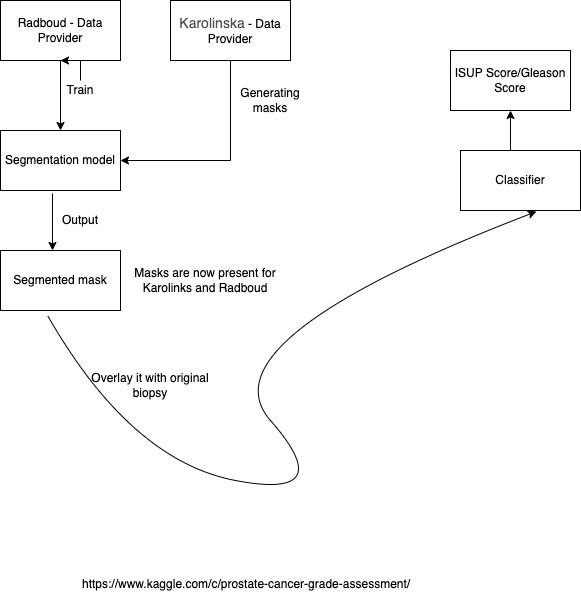

The diagram above was exported from draw.io. Its source (the exported page's mxGraphModel, read from the mxfile embedded in the PNG):
<mxGraphModel dx="946" dy="614" grid="1" gridSize="10" guides="1" tooltips="1" connect="1" arrows="1" fold="1" page="1" pageScale="1" pageWidth="827" pageHeight="1169" math="0" shadow="0">
  <root>
    <mxCell id="WIyWlLk6GJQsqaUBKTNV-0" />
    <mxCell id="WIyWlLk6GJQsqaUBKTNV-1" parent="WIyWlLk6GJQsqaUBKTNV-0" />
    <mxCell id="wjCxjBsrl3ucGBetgqIF-0" value="Radboud - Data Provider" style="rounded=0;whiteSpace=wrap;html=1;" parent="WIyWlLk6GJQsqaUBKTNV-1" vertex="1">
      <mxGeometry x="20" y="40" width="120" height="60" as="geometry" />
    </mxCell>
    <mxCell id="wjCxjBsrl3ucGBetgqIF-4" style="edgeStyle=orthogonalEdgeStyle;rounded=0;orthogonalLoop=1;jettySize=auto;html=1;exitX=0.5;exitY=1;exitDx=0;exitDy=0;" parent="WIyWlLk6GJQsqaUBKTNV-1" source="wjCxjBsrl3ucGBetgqIF-1" target="wjCxjBsrl3ucGBetgqIF-5" edge="1">
      <mxGeometry relative="1" as="geometry">
        <mxPoint x="80" y="180" as="targetPoint" />
      </mxGeometry>
    </mxCell>
    <mxCell id="wjCxjBsrl3ucGBetgqIF-1" value="Radboud - Data Provider" style="rounded=0;whiteSpace=wrap;html=1;" parent="WIyWlLk6GJQsqaUBKTNV-1" vertex="1">
      <mxGeometry x="20" y="40" width="120" height="60" as="geometry" />
    </mxCell>
    <mxCell id="wjCxjBsrl3ucGBetgqIF-10" style="edgeStyle=orthogonalEdgeStyle;rounded=0;orthogonalLoop=1;jettySize=auto;html=1;exitX=0.5;exitY=1;exitDx=0;exitDy=0;entryX=1;entryY=0.5;entryDx=0;entryDy=0;" parent="WIyWlLk6GJQsqaUBKTNV-1" source="wjCxjBsrl3ucGBetgqIF-2" target="wjCxjBsrl3ucGBetgqIF-5" edge="1">
      <mxGeometry relative="1" as="geometry">
        <mxPoint x="190" y="200" as="targetPoint" />
      </mxGeometry>
    </mxCell>
    <mxCell id="wjCxjBsrl3ucGBetgqIF-2" value="&lt;span style=&quot;color: rgba(0 , 0 , 0 , 0.7) ; font-family: &amp;#34;inter&amp;#34; , sans-serif ; font-size: 14px ; text-align: left ; background-color: rgb(255 , 255 , 255)&quot;&gt;Karolinska&lt;/span&gt;&amp;nbsp;- Data Provider" style="rounded=0;whiteSpace=wrap;html=1;" parent="WIyWlLk6GJQsqaUBKTNV-1" vertex="1">
      <mxGeometry x="190" y="40" width="120" height="60" as="geometry" />
    </mxCell>
    <mxCell id="wjCxjBsrl3ucGBetgqIF-3" value="" style="endArrow=classic;html=1;exitX=0.433;exitY=1.05;exitDx=0;exitDy=0;exitPerimeter=0;" parent="WIyWlLk6GJQsqaUBKTNV-1" source="wjCxjBsrl3ucGBetgqIF-5" edge="1">
      <mxGeometry width="50" height="50" relative="1" as="geometry">
        <mxPoint x="200" y="300" as="sourcePoint" />
        <mxPoint x="72" y="290" as="targetPoint" />
      </mxGeometry>
    </mxCell>
    <mxCell id="wjCxjBsrl3ucGBetgqIF-5" value="Segmentation model" style="rounded=0;whiteSpace=wrap;html=1;" parent="WIyWlLk6GJQsqaUBKTNV-1" vertex="1">
      <mxGeometry x="20" y="170" width="120" height="60" as="geometry" />
    </mxCell>
    <mxCell id="wjCxjBsrl3ucGBetgqIF-6" value="Segmented mask" style="rounded=0;whiteSpace=wrap;html=1;" parent="WIyWlLk6GJQsqaUBKTNV-1" vertex="1">
      <mxGeometry x="20" y="290" width="120" height="60" as="geometry" />
    </mxCell>
    <mxCell id="AVxGxmBfFfnBRUgJBLeI-0" value="" style="edgeStyle=orthogonalEdgeStyle;rounded=0;orthogonalLoop=1;jettySize=auto;html=1;" parent="WIyWlLk6GJQsqaUBKTNV-1" source="wjCxjBsrl3ucGBetgqIF-7" target="wjCxjBsrl3ucGBetgqIF-1" edge="1">
      <mxGeometry relative="1" as="geometry" />
    </mxCell>
    <mxCell id="wjCxjBsrl3ucGBetgqIF-7" value="Train" style="text;html=1;strokeColor=none;fillColor=none;align=center;verticalAlign=middle;whiteSpace=wrap;rounded=0;" parent="WIyWlLk6GJQsqaUBKTNV-1" vertex="1">
      <mxGeometry x="80" y="120" width="40" height="20" as="geometry" />
    </mxCell>
    <mxCell id="wjCxjBsrl3ucGBetgqIF-8" value="Output" style="text;html=1;strokeColor=none;fillColor=none;align=center;verticalAlign=middle;whiteSpace=wrap;rounded=0;" parent="WIyWlLk6GJQsqaUBKTNV-1" vertex="1">
      <mxGeometry x="80" y="250" width="40" height="20" as="geometry" />
    </mxCell>
    <mxCell id="wjCxjBsrl3ucGBetgqIF-11" value="Generating masks" style="text;html=1;strokeColor=none;fillColor=none;align=center;verticalAlign=middle;whiteSpace=wrap;rounded=0;" parent="WIyWlLk6GJQsqaUBKTNV-1" vertex="1">
      <mxGeometry x="250" y="130" width="80" height="20" as="geometry" />
    </mxCell>
    <mxCell id="wjCxjBsrl3ucGBetgqIF-15" value="Masks are now present for Karolinks and Radboud" style="text;html=1;strokeColor=none;fillColor=none;align=center;verticalAlign=middle;whiteSpace=wrap;rounded=0;" parent="WIyWlLk6GJQsqaUBKTNV-1" vertex="1">
      <mxGeometry x="150" y="310" width="150" height="20" as="geometry" />
    </mxCell>
    <mxCell id="wjCxjBsrl3ucGBetgqIF-18" value="Overlay it with original biopsy" style="text;html=1;strokeColor=none;fillColor=none;align=center;verticalAlign=middle;whiteSpace=wrap;rounded=0;" parent="WIyWlLk6GJQsqaUBKTNV-1" vertex="1">
      <mxGeometry x="110" y="410" width="120" height="30" as="geometry" />
    </mxCell>
    <mxCell id="wjCxjBsrl3ucGBetgqIF-19" value="Classifier" style="rounded=0;whiteSpace=wrap;html=1;" parent="WIyWlLk6GJQsqaUBKTNV-1" vertex="1">
      <mxGeometry x="480" y="190" width="120" height="60" as="geometry" />
    </mxCell>
    <mxCell id="wjCxjBsrl3ucGBetgqIF-20" value="" style="curved=1;endArrow=classic;html=1;exitX=0.392;exitY=1.083;exitDx=0;exitDy=0;exitPerimeter=0;entryX=0.633;entryY=1.017;entryDx=0;entryDy=0;entryPerimeter=0;" parent="WIyWlLk6GJQsqaUBKTNV-1" source="wjCxjBsrl3ucGBetgqIF-6" target="wjCxjBsrl3ucGBetgqIF-19" edge="1">
      <mxGeometry width="50" height="50" relative="1" as="geometry">
        <mxPoint x="220" y="430" as="sourcePoint" />
        <mxPoint x="270" y="380" as="targetPoint" />
        <Array as="points">
          <mxPoint x="150" y="500" />
          <mxPoint x="360" y="540" />
          <mxPoint x="220" y="380" />
        </Array>
      </mxGeometry>
    </mxCell>
    <mxCell id="wjCxjBsrl3ucGBetgqIF-21" value="" style="endArrow=classic;html=1;" parent="WIyWlLk6GJQsqaUBKTNV-1" target="wjCxjBsrl3ucGBetgqIF-22" edge="1">
      <mxGeometry width="50" height="50" relative="1" as="geometry">
        <mxPoint x="530" y="190" as="sourcePoint" />
        <mxPoint x="530" y="120" as="targetPoint" />
      </mxGeometry>
    </mxCell>
    <mxCell id="wjCxjBsrl3ucGBetgqIF-22" value="ISUP Score/Gleason Score" style="rounded=0;whiteSpace=wrap;html=1;" parent="WIyWlLk6GJQsqaUBKTNV-1" vertex="1">
      <mxGeometry x="470" y="90" width="120" height="60" as="geometry" />
    </mxCell>
    <UserObject label="https://www.kaggle.com/c/prostate-cancer-grade-assessment/" link="https://www.kaggle.com/c/prostate-cancer-grade-assessment/" id="03w_xTQbZSyPC_JWX9YK-0">
      <mxCell style="text;whiteSpace=wrap;html=1;" parent="WIyWlLk6GJQsqaUBKTNV-1" vertex="1">
        <mxGeometry x="100" y="610" width="350" height="30" as="geometry" />
      </mxCell>
    </UserObject>
  </root>
</mxGraphModel>